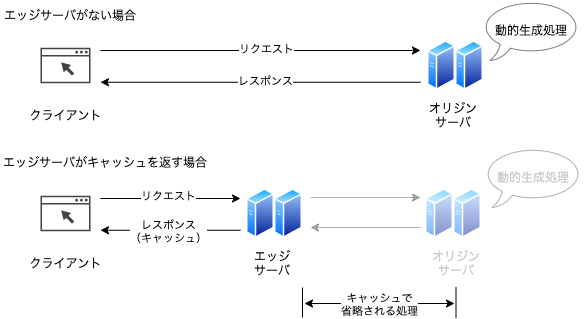

The diagram above was exported from draw.io. Its source (the exported page's mxGraphModel, read from the mxfile embedded in the PNG):
<mxGraphModel dx="815" dy="749" grid="1" gridSize="10" guides="1" tooltips="1" connect="1" arrows="1" fold="1" page="1" pageScale="1" pageWidth="827" pageHeight="1169" math="0" shadow="0">
  <root>
    <mxCell id="0" />
    <mxCell id="1" parent="0" />
    <mxCell id="2" value="" style="aspect=fixed;perimeter=ellipsePerimeter;html=1;align=center;shadow=0;dashed=0;spacingTop=3;image;image=img/lib/active_directory/generic_server.svg;" vertex="1" parent="1">
      <mxGeometry x="535" y="120" width="28.000000000000004" height="50" as="geometry" />
    </mxCell>
    <mxCell id="3" value="" style="aspect=fixed;perimeter=ellipsePerimeter;html=1;align=center;shadow=0;dashed=0;spacingTop=3;image;image=img/lib/active_directory/generic_server.svg;" vertex="1" parent="1">
      <mxGeometry x="507" y="120" width="28.000000000000004" height="50" as="geometry" />
    </mxCell>
    <mxCell id="10" value="" style="sketch=0;pointerEvents=1;shadow=0;dashed=0;html=1;strokeColor=none;fillColor=#434445;aspect=fixed;labelPosition=center;verticalLabelPosition=bottom;verticalAlign=top;align=center;outlineConnect=0;shape=mxgraph.vvd.web_browser;" vertex="1" parent="1">
      <mxGeometry x="120" y="127.25" width="50" height="35.5" as="geometry" />
    </mxCell>
    <mxCell id="12" value="" style="endArrow=classic;html=1;" edge="1" parent="1">
      <mxGeometry width="50" height="50" relative="1" as="geometry">
        <mxPoint x="180" y="130" as="sourcePoint" />
        <mxPoint x="500" y="130" as="targetPoint" />
      </mxGeometry>
    </mxCell>
    <mxCell id="15" value="リクエスト" style="edgeLabel;html=1;align=center;verticalAlign=middle;resizable=0;points=[];" vertex="1" connectable="0" parent="12">
      <mxGeometry x="0.0333" y="3" relative="1" as="geometry">
        <mxPoint y="1" as="offset" />
      </mxGeometry>
    </mxCell>
    <mxCell id="13" value="" style="endArrow=classic;html=1;" edge="1" parent="1">
      <mxGeometry width="50" height="50" relative="1" as="geometry">
        <mxPoint x="500" y="161.75" as="sourcePoint" />
        <mxPoint x="180" y="161.75" as="targetPoint" />
      </mxGeometry>
    </mxCell>
    <mxCell id="14" value="レスポンス" style="edgeLabel;html=1;align=center;verticalAlign=middle;resizable=0;points=[];" vertex="1" connectable="0" parent="13">
      <mxGeometry x="0.2524" y="-2" relative="1" as="geometry">
        <mxPoint x="44" y="1" as="offset" />
      </mxGeometry>
    </mxCell>
    <mxCell id="19" value="オリジンサーバ" style="text;html=1;strokeColor=none;fillColor=none;align=center;verticalAlign=middle;whiteSpace=wrap;rounded=0;" vertex="1" parent="1">
      <mxGeometry x="503" y="180" width="60" height="30" as="geometry" />
    </mxCell>
    <mxCell id="20" value="クライアント" style="text;html=1;strokeColor=none;fillColor=none;align=center;verticalAlign=middle;whiteSpace=wrap;rounded=0;" vertex="1" parent="1">
      <mxGeometry x="107.5" y="180" width="75" height="30" as="geometry" />
    </mxCell>
    <mxCell id="30" value="" style="aspect=fixed;perimeter=ellipsePerimeter;html=1;align=center;shadow=0;dashed=0;spacingTop=3;image;image=img/lib/active_directory/generic_server.svg;" vertex="1" parent="1">
      <mxGeometry x="354" y="268" width="28.000000000000004" height="50" as="geometry" />
    </mxCell>
    <mxCell id="31" value="" style="aspect=fixed;perimeter=ellipsePerimeter;html=1;align=center;shadow=0;dashed=0;spacingTop=3;image;image=img/lib/active_directory/generic_server.svg;" vertex="1" parent="1">
      <mxGeometry x="326" y="268" width="28.000000000000004" height="50" as="geometry" />
    </mxCell>
    <mxCell id="32" value="" style="sketch=0;pointerEvents=1;shadow=0;dashed=0;html=1;strokeColor=none;fillColor=#434445;aspect=fixed;labelPosition=center;verticalLabelPosition=bottom;verticalAlign=top;align=center;outlineConnect=0;shape=mxgraph.vvd.web_browser;" vertex="1" parent="1">
      <mxGeometry x="120" y="275.25" width="50" height="35.5" as="geometry" />
    </mxCell>
    <mxCell id="33" value="" style="endArrow=classic;html=1;" edge="1" parent="1">
      <mxGeometry width="50" height="50" relative="1" as="geometry">
        <mxPoint x="180" y="278" as="sourcePoint" />
        <mxPoint x="320" y="278" as="targetPoint" />
      </mxGeometry>
    </mxCell>
    <mxCell id="34" value="リクエスト" style="edgeLabel;html=1;align=center;verticalAlign=middle;resizable=0;points=[];" vertex="1" connectable="0" parent="33">
      <mxGeometry x="0.0333" y="3" relative="1" as="geometry">
        <mxPoint x="-5" as="offset" />
      </mxGeometry>
    </mxCell>
    <mxCell id="35" value="" style="endArrow=classic;html=1;" edge="1" parent="1">
      <mxGeometry width="50" height="50" relative="1" as="geometry">
        <mxPoint x="320" y="309.75" as="sourcePoint" />
        <mxPoint x="180" y="309.75" as="targetPoint" />
      </mxGeometry>
    </mxCell>
    <mxCell id="36" value="レスポンス&lt;br&gt;（キャッシュ）" style="edgeLabel;html=1;align=center;verticalAlign=middle;resizable=0;points=[];" vertex="1" connectable="0" parent="35">
      <mxGeometry x="0.2524" y="-2" relative="1" as="geometry">
        <mxPoint x="15" y="3" as="offset" />
      </mxGeometry>
    </mxCell>
    <mxCell id="37" value="&lt;font color=&quot;#cccccc&quot;&gt;オリジンサーバ&lt;/font&gt;" style="text;html=1;strokeColor=none;fillColor=none;align=center;verticalAlign=middle;whiteSpace=wrap;rounded=0;" vertex="1" parent="1">
      <mxGeometry x="506" y="328" width="60" height="30" as="geometry" />
    </mxCell>
    <mxCell id="38" value="クライアント" style="text;html=1;strokeColor=none;fillColor=none;align=center;verticalAlign=middle;whiteSpace=wrap;rounded=0;" vertex="1" parent="1">
      <mxGeometry x="107.5" y="328" width="75" height="30" as="geometry" />
    </mxCell>
    <mxCell id="48" value="エッジ&lt;br&gt;サーバ" style="text;html=1;strokeColor=none;fillColor=none;align=center;verticalAlign=middle;whiteSpace=wrap;rounded=0;" vertex="1" parent="1">
      <mxGeometry x="322" y="328" width="60" height="30" as="geometry" />
    </mxCell>
    <mxCell id="49" value="" style="aspect=fixed;perimeter=ellipsePerimeter;html=1;align=center;shadow=0;dashed=0;spacingTop=3;image;image=img/lib/active_directory/generic_server.svg;opacity=50;" vertex="1" parent="1">
      <mxGeometry x="533" y="268" width="28.000000000000004" height="50" as="geometry" />
    </mxCell>
    <mxCell id="50" value="" style="aspect=fixed;perimeter=ellipsePerimeter;html=1;align=center;shadow=0;dashed=0;spacingTop=3;image;image=img/lib/active_directory/generic_server.svg;opacity=50;" vertex="1" parent="1">
      <mxGeometry x="505" y="268" width="28.000000000000004" height="50" as="geometry" />
    </mxCell>
    <mxCell id="52" value="&lt;span&gt;動的生成処理&lt;/span&gt;" style="whiteSpace=wrap;html=1;shape=mxgraph.basic.oval_callout;opacity=50;" vertex="1" parent="1">
      <mxGeometry x="561" y="80" width="100" height="60" as="geometry" />
    </mxCell>
    <mxCell id="53" value="&lt;span&gt;&lt;font color=&quot;#cccccc&quot;&gt;動的生成処理&lt;/font&gt;&lt;/span&gt;" style="whiteSpace=wrap;html=1;shape=mxgraph.basic.oval_callout;opacity=30;" vertex="1" parent="1">
      <mxGeometry x="563" y="227" width="100" height="60" as="geometry" />
    </mxCell>
    <mxCell id="54" value="" style="endArrow=classic;html=1;opacity=30;" edge="1" parent="1">
      <mxGeometry width="50" height="50" relative="1" as="geometry">
        <mxPoint x="390" y="277" as="sourcePoint" />
        <mxPoint x="500" y="277" as="targetPoint" />
      </mxGeometry>
    </mxCell>
    <mxCell id="57" value="" style="endArrow=classic;html=1;opacity=30;" edge="1" parent="1">
      <mxGeometry width="50" height="50" relative="1" as="geometry">
        <mxPoint x="500" y="307" as="sourcePoint" />
        <mxPoint x="390" y="307" as="targetPoint" />
      </mxGeometry>
    </mxCell>
    <mxCell id="59" value="&lt;font color=&quot;#000000&quot;&gt;エッジサーバがない場合&lt;/font&gt;" style="text;html=1;strokeColor=none;fillColor=none;align=center;verticalAlign=middle;whiteSpace=wrap;rounded=0;fontColor=#CCCCCC;opacity=30;" vertex="1" parent="1">
      <mxGeometry x="80" y="80" width="140" height="30" as="geometry" />
    </mxCell>
    <mxCell id="60" value="&lt;font color=&quot;#000000&quot;&gt;エッジサーバがキャッシュを返す場合&lt;/font&gt;" style="text;html=1;strokeColor=none;fillColor=none;align=center;verticalAlign=middle;whiteSpace=wrap;rounded=0;fontColor=#CCCCCC;opacity=30;" vertex="1" parent="1">
      <mxGeometry x="80" y="227" width="210" height="30" as="geometry" />
    </mxCell>
    <mxCell id="61" value="" style="endArrow=none;html=1;fontColor=#000000;" edge="1" parent="1">
      <mxGeometry width="50" height="50" relative="1" as="geometry">
        <mxPoint x="382" y="397" as="sourcePoint" />
        <mxPoint x="382" y="367" as="targetPoint" />
      </mxGeometry>
    </mxCell>
    <mxCell id="62" value="" style="endArrow=none;html=1;fontColor=#000000;" edge="1" parent="1">
      <mxGeometry width="50" height="50" relative="1" as="geometry">
        <mxPoint x="535.5" y="397" as="sourcePoint" />
        <mxPoint x="535.5" y="367" as="targetPoint" />
      </mxGeometry>
    </mxCell>
    <mxCell id="63" value="" style="endArrow=classic;startArrow=classic;html=1;fontColor=#000000;" edge="1" parent="1">
      <mxGeometry width="50" height="50" relative="1" as="geometry">
        <mxPoint x="384" y="383" as="sourcePoint" />
        <mxPoint x="534" y="383" as="targetPoint" />
      </mxGeometry>
    </mxCell>
    <mxCell id="64" value="キャッシュで&lt;br&gt;省略される処理" style="edgeLabel;html=1;align=center;verticalAlign=middle;resizable=0;points=[];fontColor=#000000;" vertex="1" connectable="0" parent="63">
      <mxGeometry x="-0.2533" relative="1" as="geometry">
        <mxPoint x="18" as="offset" />
      </mxGeometry>
    </mxCell>
  </root>
</mxGraphModel>